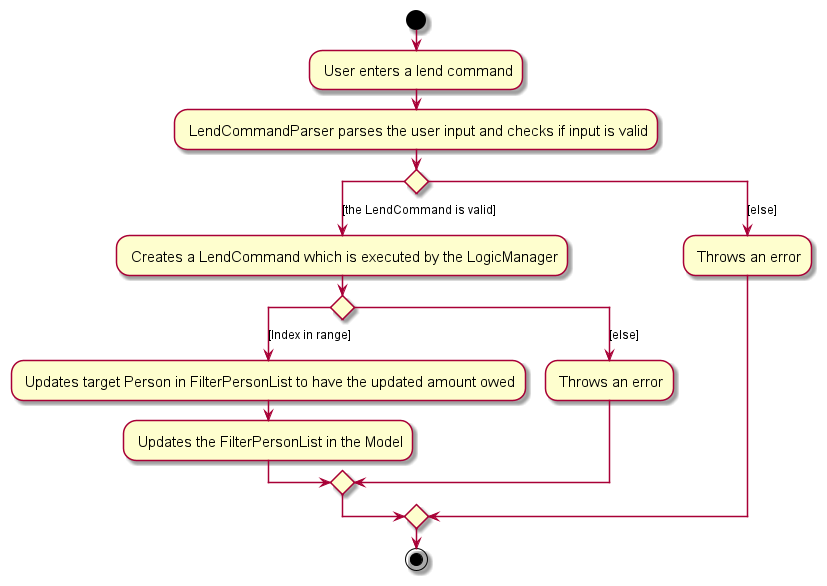

The diagram above was rendered by PlantUML. Its source (embedded in the PNG):
@startuml
skin rose
skinparam ActivityFontSize 15
skinparam ArrowFontSize 12

start
: User enters a lend command;

: LendCommandParser parses the user input and checks if input is valid;

switch ()
case([the LendCommand is valid])
    : Creates a LendCommand which is executed by the LogicManager;
    switch()
    case([Index in range])
    : Updates target Person in FilterPersonList to have the updated amount owed;
    : Updates the FilterPersonList in the Model;
    case([else])
    : Throws an error;
    endswitch
case([else])
    : Throws an error;
endswitch
stop
@enduml